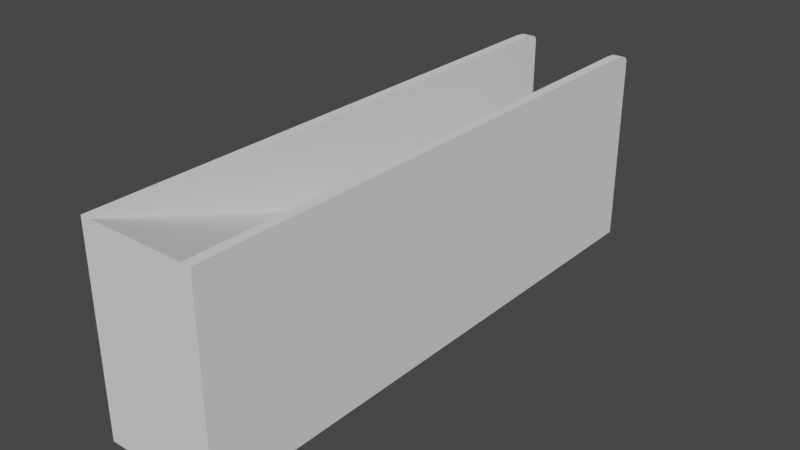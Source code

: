 # Source: Ramp.blend  (saved by Blender 2.91.10; exported with 4.5.12 LTS)
import bpy
from mathutils import Matrix  # noqa: F401  (used for matrix-valued properties, if any)

bpy.ops.wm.read_factory_settings(use_empty=True)
scene = bpy.context.scene
scene.name = 'Scene'

# ---- collections
col_collection = bpy.data.collections.new('Collection'); scene.collection.children.link(col_collection)

# ---- world
world_world = bpy.data.worlds.new('World'); scene.world = world_world
world_world.use_nodes = True; world_world.node_tree.nodes.clear()
_N = world_world.node_tree.nodes; _L = world_world.node_tree.links
n0 = _N.new('ShaderNodeOutputWorld'); n0.name = 'World Output'; n0.location = (300, 300)
n1 = _N.new('ShaderNodeBackground'); n1.name = 'Background'; n1.location = (10, 300)
n1.inputs[0].default_value = (0.05088, 0.05088, 0.05088, 1.0)
_L.new(n1.outputs[0], n0.inputs[0])
n0.is_active_output = True
world_world.color = (0.05088, 0.05088, 0.05088)
world_world.use_sun_shadow = False
world_world.sun_shadow_jitter_overblur = 0.0

# ---- meshes
me_cube_005 = bpy.data.meshes.new('Cube.005')
me_cube_005.from_pydata([(-1.0, -1.0, -1.0), (-1.0, -1.0, 1.0), (-1.0, 1.0, -1.0), (1.0, -1.0, -1.0), (1.0, -1.0, 1.0), (1.0, 1.0, -1.0), (0.8333, 1.0, -1.0), (-0.8333, 1.0, -1.0), (-0.8333, -1.0, -1.0), (0.8333, -1.0, -1.0), (0.8333, -1.0, 1.0), (-0.8333, -1.0, 1.0), (1.0, 1.0, 0.93), (1.0, 0.93, 1.0), (1.0, 0.9906, 0.965), (1.0, 0.965, 0.9906), (0.8333, 0.93, 1.0), (0.8333, 1.0, 0.93), (0.8333, 0.965, 0.9906), (0.8333, 0.9906, 0.965), (-1.0, 0.93, 1.0), (-1.0, 1.0, 0.93), (-1.0, 0.965, 0.9906), (-1.0, 0.9906, 0.965), (-0.8333, 1.0, 0.93), (-0.8333, 0.93, 1.0), (-0.8333, 0.9906, 0.965), (-0.8333, 0.965, 0.9906), (0.8333, -1.0, 0.8332), (-0.8333, -1.0, 0.8332), (0.8333, -1.0, 0.3749), (0.8333, -1.0, -0.0834), (0.8333, -1.0, -0.5417), (-0.8333, -1.0, 0.3749), (-0.8333, -1.0, -0.0834), (-0.8333, -1.0, -0.5417), (-0.8333, -0.035, 1.0), (1.0, -1.0, 0.0), (1.0, 0.9475, 0.9953), (1.0, 0.9778, 0.9778), (1.0, 0.9953, 0.9475), (1.0, -0.035, 1.0), (1.0, 1.0, -0.035), (-1.0, 0.6, -1.0), (-1.0, 0.2, -1.0), (-1.0, -0.2, -1.0), (-1.0, -0.6, -1.0), (-0.8333, 0.6, -1.0), (-0.8333, 0.2, -1.0), (-0.8333, -0.2, -1.0), (-0.8333, -0.6, -1.0), (0.8333, 0.6, -1.0), (0.8333, 0.2, -1.0), (0.8333, -0.2, -1.0), (0.8333, -0.6, -1.0), (0.2778, 1.0, -1.0), (-0.2778, 1.0, -1.0), (-0.2778, -1.0, -1.0), (0.2778, -1.0, -1.0), (-0.2778, -1.0, 0.8332), (0.2778, -1.0, 0.8332), (0.2778, -1.0, -0.5417), (-0.2778, -1.0, -0.5417), (0.2778, -1.0, -0.0834), (-0.2778, -1.0, -0.0834), (0.2778, -1.0, 0.3749), (-0.2778, -1.0, 0.3749), (0.2778, 0.6, -1.0), (-0.2778, 0.6, -1.0), (0.2778, 0.2, -1.0), (-0.2778, 0.2, -1.0), (0.2778, -0.2, -1.0), (-0.2778, -0.2, -1.0), (0.2778, -0.6, -1.0), (-0.2778, -0.6, -1.0), (1.0, -0.035, -1.0), (-1.0, -0.035, 1.0), (0.8333, -0.035, 1.0), (-1.0, -0.03324, -1.0), (1.0, -0.035, -0.01689), (-1.0, 1.0, -0.035), (-0.8333, 1.0, -0.035), (-1.0, -1.0, 0.0), (-1.0, -0.03411, -0.0169), (0.8333, 1.0, -0.03784)], [], [(80, 21, 24, 81), (5, 42, 79, 75), (10, 77, 16, 18, 19, 17, 84, 6), (8, 35, 34, 33, 29, 11, 1, 82, 0), (6, 5, 75, 3, 9, 54, 53, 52, 51), (0, 82, 83, 78, 45, 46), (6, 84, 42, 5), (46, 50, 8, 0), (73, 54, 9, 58), (3, 37, 4, 10, 28, 30, 31, 32, 9), (66, 59, 29, 33), (11, 7, 81, 24, 26, 27, 25, 36), (16, 13, 38, 15, 18), (18, 15, 39, 14, 19), (19, 14, 40, 12, 17), (13, 16, 77, 41), (20, 25, 27, 22), (22, 27, 26, 23), (23, 26, 24, 21), (36, 76, 1, 11), (57, 62, 35, 8), (62, 64, 34, 35), (64, 66, 33, 34), (55, 6, 51, 67), (67, 51, 52, 69), (69, 52, 53, 71), (71, 53, 54, 73), (2, 7, 47, 43), (43, 47, 48, 44), (44, 48, 49, 45, 78), (45, 49, 50, 46), (49, 72, 74, 50), (72, 71, 73, 74), (48, 70, 72, 49), (70, 69, 71, 72), (47, 68, 70, 48), (68, 67, 69, 70), (7, 56, 68, 47), (56, 55, 67, 68), (31, 30, 65, 63), (63, 65, 66, 64), (32, 31, 63, 61), (61, 63, 64, 62), (9, 32, 61, 58), (58, 61, 62, 57), (30, 28, 60, 65), (65, 60, 59, 66), (50, 74, 57, 8), (74, 73, 58, 57), (75, 79, 37, 3), (25, 20, 76, 36), (41, 77, 10, 4), (78, 83, 80, 2, 43, 44), (2, 80, 81, 7), (79, 42, 12, 40, 14, 39, 15, 38, 13, 41), (37, 79, 41, 4), (80, 83, 76, 20, 22, 23, 21), (83, 82, 1, 76), (42, 84, 17, 12)])
_uv = me_cube_005.uv_layers.new(name='UVMap')
_uv.uv.foreach_set('vector', [0.4956, 0.25, 0.6163, 0.25, 0.6163, 0.3333, 0.4956, 0.3333, 0.375, 0.5, 0.4956, 0.5, 0.4979, 0.6294, 0.375, 0.6294, 0.625, 0.8333, 0.625, 0.6323, 0.625, 0.4312, 0.6234, 0.4243, 0.6192, 0.4201, 0.6133, 0.4196, 0.452, 0.4599, 0.2917, 0.5, 0.375, 0.9167, 0.4323, 0.9167, 0.4896, 0.9167, 0.5469, 0.9167, 0.6042, 0.9167, 0.625, 0.9167, 0.625, 1.0, 0.5, 1.0, 0.375, 1.0, 0.2917, 0.5, 0.375, 0.5, 0.375, 0.6294, 0.375, 0.75, 0.2917, 0.75, 0.2917, 0.7, 0.2917, 0.65, 0.2917, 0.6, 0.2917, 0.55, 0.375, 0.0, 0.5, 0.0, 0.4979, 0.1207, 0.375, 0.1208, 0.375, 0.1, 0.375, 0.05, 0.375, 0.4167, 0.4953, 0.4167, 0.4956, 0.5, 0.375, 0.5, 0.125, 0.7, 0.2083, 0.7, 0.2083, 0.75, 0.125, 0.75, 0.2639, 0.7, 0.2917, 0.7, 0.2917, 0.75, 0.2639, 0.75, 0.375, 0.75, 0.5, 0.75, 0.625, 0.75, 0.625, 0.8333, 0.6042, 0.8333, 0.5469, 0.8333, 0.4896, 0.8333, 0.4323, 0.8333, 0.375, 0.8333, 0.5469, 0.8889, 0.6042, 0.8889, 0.6042, 0.9167, 0.5469, 0.9167, 0.625, 0.9167, 0.2083, 0.5, 0.4094, 0.4196, 0.6104, 0.3392, 0.6177, 0.339, 0.623, 0.3443, 0.625, 0.3537, 0.625, 0.6352, 0.7083, 0.5088, 0.625, 0.5087, 0.625, 0.5066, 0.625, 0.5044, 0.7083, 0.5044, 0.625, 0.4167, 0.625, 0.5, 0.6228, 0.5, 0.6206, 0.5, 0.6206, 0.4167, 0.6206, 0.4167, 0.6206, 0.5, 0.6184, 0.5, 0.6163, 0.5, 0.6163, 0.4167, 0.625, 0.5087, 0.7083, 0.5088, 0.7083, 0.6294, 0.625, 0.6294, 0.875, 0.5088, 0.7917, 0.5087, 0.7917, 0.5044, 0.875, 0.5044, 0.625, 0.25, 0.625, 0.3333, 0.6206, 0.3333, 0.6206, 0.25, 0.6206, 0.25, 0.6206, 0.3333, 0.6163, 0.3333, 0.6163, 0.25, 0.7917, 0.6294, 0.875, 0.6294, 0.875, 0.75, 0.7917, 0.75, 0.375, 0.8889, 0.4323, 0.8889, 0.4323, 0.9167, 0.375, 0.9167, 0.4323, 0.8889, 0.4896, 0.8889, 0.4896, 0.9167, 0.4323, 0.9167, 0.4896, 0.8889, 0.5469, 0.8889, 0.5469, 0.9167, 0.4896, 0.9167, 0.2639, 0.5, 0.2917, 0.5, 0.2917, 0.55, 0.2639, 0.55, 0.2639, 0.55, 0.2917, 0.55, 0.2917, 0.6, 0.2639, 0.6, 0.2639, 0.6, 0.2917, 0.6, 0.2917, 0.65, 0.2639, 0.65, 0.2639, 0.65, 0.2917, 0.65, 0.2917, 0.7, 0.2639, 0.7, 0.125, 0.5, 0.2083, 0.5, 0.2083, 0.55, 0.125, 0.55, 0.125, 0.55, 0.2083, 0.55, 0.2083, 0.6, 0.125, 0.6, 0.125, 0.6, 0.2083, 0.6, 0.2083, 0.65, 0.125, 0.65, 0.125, 0.6292, 0.125, 0.65, 0.2083, 0.65, 0.2083, 0.7, 0.125, 0.7, 0.2083, 0.65, 0.2361, 0.65, 0.2361, 0.7, 0.2083, 0.7, 0.2361, 0.65, 0.2639, 0.65, 0.2639, 0.7, 0.2361, 0.7, 0.2083, 0.6, 0.2361, 0.6, 0.2361, 0.65, 0.2083, 0.65, 0.2361, 0.6, 0.2639, 0.6, 0.2639, 0.65, 0.2361, 0.65, 0.2083, 0.55, 0.2361, 0.55, 0.2361, 0.6, 0.2083, 0.6, 0.2361, 0.55, 0.2639, 0.55, 0.2639, 0.6, 0.2361, 0.6, 0.2083, 0.5, 0.2361, 0.5, 0.2361, 0.55, 0.2083, 0.55, 0.2361, 0.5, 0.2639, 0.5, 0.2639, 0.55, 0.2361, 0.55, 0.4896, 0.8333, 0.5469, 0.8333, 0.5469, 0.8611, 0.4896, 0.8611, 0.4896, 0.8611, 0.5469, 0.8611, 0.5469, 0.8889, 0.4896, 0.8889, 0.4323, 0.8333, 0.4896, 0.8333, 0.4896, 0.8611, 0.4323, 0.8611, 0.4323, 0.8611, 0.4896, 0.8611, 0.4896, 0.8889, 0.4323, 0.8889, 0.375, 0.8333, 0.4323, 0.8333, 0.4323, 0.8611, 0.375, 0.8611, 0.375, 0.8611, 0.4323, 0.8611, 0.4323, 0.8889, 0.375, 0.8889, 0.5469, 0.8333, 0.6042, 0.8333, 0.6042, 0.8611, 0.5469, 0.8611, 0.5469, 0.8611, 0.6042, 0.8611, 0.6042, 0.8889, 0.5469, 0.8889, 0.2083, 0.7, 0.2361, 0.7, 0.2361, 0.75, 0.2083, 0.75, 0.2361, 0.7, 0.2639, 0.7, 0.2639, 0.75, 0.2361, 0.75, 0.375, 0.6294, 0.4979, 0.6294, 0.5, 0.75, 0.375, 0.75, 0.7917, 0.5087, 0.875, 0.5088, 0.875, 0.6294, 0.7917, 0.6294, 0.625, 0.6294, 0.7083, 0.6294, 0.7083, 0.75, 0.625, 0.75, 0.375, 0.1208, 0.4979, 0.1207, 0.4956, 0.25, 0.375, 0.25, 0.375, 0.2, 0.375, 0.15, 0.375, 0.25, 0.4956, 0.25, 0.4956, 0.3333, 0.375, 0.3333, 0.4979, 0.6294, 0.4956, 0.5, 0.6163, 0.5, 0.6184, 0.5006, 0.6206, 0.5012, 0.6222, 0.5028, 0.6238, 0.5044, 0.6244, 0.5066, 0.625, 0.5088, 0.625, 0.6294, 0.5, 0.75, 0.4979, 0.6294, 0.625, 0.6294, 0.625, 0.75, 0.4956, 0.25, 0.4979, 0.1207, 0.625, 0.1206, 0.625, 0.2413, 0.6238, 0.2456, 0.6206, 0.2488, 0.6163, 0.25, 0.4979, 0.1207, 0.5, 0.0, 0.625, 0.0, 0.625, 0.1206, 0.4956, 0.5, 0.4953, 0.4167, 0.6163, 0.4167, 0.6163, 0.5])
me_cube_005.use_remesh_fix_poles = True
me_cube_005.use_remesh_preserve_attributes = False
me_cube_005.use_mirror_vertex_groups = False
me_cube_005.update()
me_cube_001 = bpy.data.meshes.new('Cube.001')
me_cube_001.from_pydata([(-0.8333, -1.0, 1.0), (0.8333, -1.0, 0.8332), (-0.8333, -1.0, 0.8332), (0.8333, 1.0, -1.0), (-0.8333, 1.0, -1.0), (0.8333, -1.0, 1.0), (0.0, -1.0, 1.0), (0.8333, -1.0, 0.9583), (0.8333, -1.0, 0.9166), (0.8333, -1.0, 0.8749), (-0.8333, -1.0, 0.9583), (-0.8333, -1.0, 0.9166), (-0.8333, -1.0, 0.8749), (-0.4167, -1.0, 0.8332), (0.0, -1.0, 0.8332), (0.4167, -1.0, 0.8332), (0.4167, 1.0, -1.0), (0.0, 1.0, -1.0), (-0.4167, 1.0, -1.0), (0.4167, -1.0, 1.0), (-0.4167, -1.0, 1.0), (0.8333, 0.5, -0.5), (0.8333, 0.0, 5.96e-08), (0.8333, -0.5, 0.5), (-0.8333, 0.5, -0.4936), (-0.8333, 0.0, 0.00638), (-0.8333, -0.5, 0.5), (-0.4167, 0.5, -0.4936), (2.98e-08, 0.5, -0.4936), (0.4167, 0.5, -0.4936), (-0.4167, 0.0, 0.00638), (2.98e-08, 0.0, 0.00638), (0.4167, 0.0, 0.00638), (-0.4167, -0.5, 0.5), (0.0, -0.5, 0.5), (0.4167, -0.5, 0.5), (-0.4167, -1.0, 0.8749), (-0.4167, -1.0, 0.9166), (-0.4167, -1.0, 0.9583), (0.0, -1.0, 0.8749), (0.0, -1.0, 0.9166), (0.0, -1.0, 0.9583), (0.4167, -1.0, 0.8749), (0.4167, -1.0, 0.9166), (0.4167, -1.0, 0.9583), (0.8333, 0.75, -0.75), (-0.8333, 0.75, -0.7468), (-0.4167, 0.75, -0.7468), (1.49e-08, 0.75, -0.7468), (0.4167, 0.75, -0.7468), (0.8333, 0.25, -0.25), (-0.8333, 0.25, -0.2436), (-0.4167, 0.25, -0.2436), (2.98e-08, 0.25, -0.2436), (0.4167, 0.25, -0.2436), (0.8333, -0.25, 0.25), (-0.8333, -0.25, 0.2532), (-0.4167, -0.25, 0.2532), (1.49e-08, -0.25, 0.2532), (0.4167, -0.25, 0.2532), (0.8333, -0.75, 0.75), (-0.8333, -0.75, 0.75), (-0.4167, -0.75, 0.75), (0.0, -0.75, 0.75), (0.4167, -0.75, 0.75)], [], [(64, 19, 5, 60), (49, 29, 21, 45), (54, 32, 22, 50), (59, 35, 23, 55), (46, 24, 27, 47), (47, 27, 28, 48), (48, 28, 29, 49), (51, 25, 30, 52), (52, 30, 31, 53), (53, 31, 32, 54), (56, 57, 30, 25), (58, 57, 33, 34), (59, 58, 34, 35), (61, 0, 20, 62), (62, 20, 6, 63), (63, 6, 19, 64), (41, 6, 20, 38, 37, 36, 13, 14, 39, 40), (44, 19, 6, 41, 40, 39, 14, 15, 42, 43), (7, 5, 19, 44, 43, 42, 15, 1, 9, 8), (17, 48, 49, 16), (18, 47, 48, 17), (4, 46, 47, 18), (16, 49, 45, 3), (28, 53, 54, 29), (27, 52, 53, 28), (24, 51, 52, 27), (29, 54, 50, 21), (32, 31, 58, 59), (31, 30, 57, 58), (26, 33, 57, 56), (32, 59, 55, 22), (34, 63, 64, 35), (33, 62, 63, 34), (26, 61, 62, 33), (35, 64, 60, 23), (38, 20, 0, 10, 11, 12, 2, 13, 36, 37)])
_uv = me_cube_001.uv_layers.new(name='UVMap')
_uv.uv.foreach_set('vector', [0.5807, 0.8099, 0.625, 0.8542, 0.625, 0.8333, 0.5833, 0.7917, 0.3151, 0.5443, 0.3594, 0.5885, 0.375, 0.5833, 0.3333, 0.5417, 0.4036, 0.6328, 0.4479, 0.6771, 0.4583, 0.6667, 0.4167, 0.625, 0.4922, 0.7214, 0.5365, 0.7656, 0.5417, 0.75, 0.5, 0.7083, 0.2604, 0.5521, 0.3125, 0.6042, 0.3281, 0.599, 0.2786, 0.5495, 0.2786, 0.5495, 0.3281, 0.599, 0.3438, 0.5938, 0.2969, 0.5469, 0.2969, 0.5469, 0.3438, 0.5938, 0.3594, 0.5885, 0.3151, 0.5443, 0.3646, 0.6562, 0.4167, 0.7083, 0.4271, 0.6979, 0.3776, 0.6484, 0.3776, 0.6484, 0.4271, 0.6979, 0.4375, 0.6875, 0.3906, 0.6406, 0.3906, 0.6406, 0.4375, 0.6875, 0.4479, 0.6771, 0.4036, 0.6328, 0.4688, 0.7604, 0.4766, 0.7474, 0.4271, 0.6979, 0.4167, 0.7083, 0.4844, 0.7344, 0.4766, 0.7474, 0.526, 0.7969, 0.5312, 0.7812, 0.4922, 0.7214, 0.4844, 0.7344, 0.5312, 0.7812, 0.5365, 0.7656, 0.5729, 0.8646, 0.625, 0.9167, 0.625, 0.8958, 0.5755, 0.8464, 0.5755, 0.8464, 0.625, 0.8958, 0.625, 0.875, 0.5781, 0.8281, 0.5781, 0.8281, 0.625, 0.875, 0.625, 0.8542, 0.5807, 0.8099, 0.6198, 0.875, 0.625, 0.875, 0.625, 0.8958, 0.6198, 0.8958, 0.6146, 0.8958, 0.6094, 0.8958, 0.6042, 0.8958, 0.6042, 0.875, 0.6094, 0.875, 0.6146, 0.875, 0.6198, 0.8542, 0.625, 0.8542, 0.625, 0.875, 0.6198, 0.875, 0.6146, 0.875, 0.6094, 0.875, 0.6042, 0.875, 0.6042, 0.8542, 0.6094, 0.8542, 0.6146, 0.8542, 0.6198, 0.8333, 0.625, 0.8333, 0.625, 0.8542, 0.6198, 0.8542, 0.6146, 0.8542, 0.6094, 0.8542, 0.6042, 0.8542, 0.6042, 0.8333, 0.6094, 0.8333, 0.6146, 0.8333, 0.25, 0.5, 0.2969, 0.5469, 0.3151, 0.5443, 0.2708, 0.5, 0.2292, 0.5, 0.2786, 0.5495, 0.2969, 0.5469, 0.25, 0.5, 0.2083, 0.5, 0.2604, 0.5521, 0.2786, 0.5495, 0.2292, 0.5, 0.2708, 0.5, 0.3151, 0.5443, 0.3333, 0.5417, 0.2917, 0.5, 0.3438, 0.5938, 0.3906, 0.6406, 0.4036, 0.6328, 0.3594, 0.5885, 0.3281, 0.599, 0.3776, 0.6484, 0.3906, 0.6406, 0.3438, 0.5938, 0.3125, 0.6042, 0.3646, 0.6562, 0.3776, 0.6484, 0.3281, 0.599, 0.3594, 0.5885, 0.4036, 0.6328, 0.4167, 0.625, 0.375, 0.5833, 0.4479, 0.6771, 0.4375, 0.6875, 0.4844, 0.7344, 0.4922, 0.7214, 0.4375, 0.6875, 0.4271, 0.6979, 0.4766, 0.7474, 0.4844, 0.7344, 0.5208, 0.8125, 0.526, 0.7969, 0.4766, 0.7474, 0.4688, 0.7604, 0.4479, 0.6771, 0.4922, 0.7214, 0.5, 0.7083, 0.4583, 0.6667, 0.5312, 0.7812, 0.5781, 0.8281, 0.5807, 0.8099, 0.5365, 0.7656, 0.526, 0.7969, 0.5755, 0.8464, 0.5781, 0.8281, 0.5312, 0.7812, 0.5208, 0.8125, 0.5729, 0.8646, 0.5755, 0.8464, 0.526, 0.7969, 0.5365, 0.7656, 0.5807, 0.8099, 0.5833, 0.7917, 0.5417, 0.75, 0.6198, 0.8958, 0.625, 0.8958, 0.625, 0.9167, 0.6198, 0.9167, 0.6146, 0.9167, 0.6094, 0.9167, 0.6042, 0.9167, 0.6042, 0.8958, 0.6094, 0.8958, 0.6146, 0.8958])
me_cube_001.use_remesh_fix_poles = True
me_cube_001.use_remesh_preserve_attributes = False
me_cube_001.use_mirror_vertex_groups = False
me_cube_001.update()

# ---- objects
ob_cube = bpy.data.objects.new('Cube', me_cube_005)
ob_cube_002 = bpy.data.objects.new('Cube.002', me_cube_001)

# ---- transforms, parenting, visibility, modifiers, constraints
ob_cube.location = (0.0, 0.0, 0.0)
ob_cube.scale = (1.25, 6.0, 2.125)
ob_cube.lineart.crease_threshold = 0.0
ob_cube_002.location = (0.0, 0.0, 0.0)
ob_cube_002.scale = (1.25, 6.0, 2.125)
ob_cube_002.lineart.crease_threshold = 0.0

# ---- collection membership
col_collection.objects.link(ob_cube)
col_collection.objects.link(ob_cube_002)

# ---- scene / render settings (as saved in the file)
scene.frame_start = 1; scene.frame_end = 250; scene.frame_set(102)
scene.render.engine = 'BLENDER_EEVEE_NEXT'
scene.cycles.use_denoising = False
scene.cycles.samples = 128
scene.cycles.sampling_pattern = 'TABULATED_SOBOL'
scene.cycles.use_adaptive_sampling = False
scene.cycles.use_light_tree = False
scene.view_settings.view_transform = 'Filmic'
bpy.context.view_layer.update()

# ---- added for rendering (the .blend has no active camera and no usable light): camera, sun
cam_auto = bpy.data.cameras.new('AutoCamera')
cam_auto.lens = 50.0
cam_auto.sensor_width = 36.0
cam_auto.clip_end = 1000.0
ob_auto_camera = bpy.data.objects.new('AutoCamera', cam_auto)
scene.collection.objects.link(ob_auto_camera)
ob_auto_camera.location = (12.0034, -14.4041, 9.60274)
ob_auto_camera.rotation_euler = (1.09748, -7.21219e-08, 0.694738)
scene.camera = ob_auto_camera
light_auto_sun = bpy.data.lights.new('AutoSun', 'SUN')
light_auto_sun.energy = 3.0
light_auto_sun.angle = 0.0523599
ob_auto_sun = bpy.data.objects.new('AutoSun', light_auto_sun)
scene.collection.objects.link(ob_auto_sun)
ob_auto_sun.rotation_euler = (0.872665, 0.174533, 0.523599)
bpy.context.view_layer.update()
